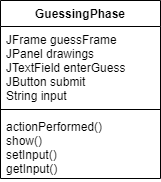

The diagram above was exported from draw.io. Its source (the exported page's mxGraphModel, read from the mxfile embedded in the PNG):
<mxGraphModel dx="161" dy="251" grid="0" gridSize="10" guides="1" tooltips="1" connect="1" arrows="1" fold="1" page="1" pageScale="1" pageWidth="827" pageHeight="1169" background="none" math="0" shadow="0">
  <root>
    <mxCell id="0" />
    <mxCell id="1" parent="0" />
    <mxCell id="8AwOU7T0cO-8cd-HOWhn-1" value="GuessingPhase" style="swimlane;fontStyle=1;align=center;verticalAlign=top;childLayout=stackLayout;horizontal=1;startSize=26;horizontalStack=0;resizeParent=1;resizeParentMax=0;resizeLast=0;collapsible=1;marginBottom=0;strokeColor=default;" parent="1" vertex="1">
      <mxGeometry x="254" y="102" width="160" height="178" as="geometry">
        <mxRectangle x="276" y="107" width="90" height="26" as="alternateBounds" />
      </mxGeometry>
    </mxCell>
    <mxCell id="8AwOU7T0cO-8cd-HOWhn-2" value="JFrame guessFrame&#10;JPanel drawings&#10;JTextField enterGuess&#10;JButton submit&#10;String input" style="text;strokeColor=none;fillColor=none;align=left;verticalAlign=top;spacingLeft=4;spacingRight=4;overflow=hidden;rotatable=0;points=[[0,0.5],[1,0.5]];portConstraint=eastwest;" parent="8AwOU7T0cO-8cd-HOWhn-1" vertex="1">
      <mxGeometry y="26" width="160" height="79" as="geometry" />
    </mxCell>
    <mxCell id="8AwOU7T0cO-8cd-HOWhn-3" value="" style="line;strokeWidth=1;fillColor=none;align=left;verticalAlign=middle;spacingTop=-1;spacingLeft=3;spacingRight=3;rotatable=0;labelPosition=right;points=[];portConstraint=eastwest;strokeColor=default;" parent="8AwOU7T0cO-8cd-HOWhn-1" vertex="1">
      <mxGeometry y="105" width="160" height="8" as="geometry" />
    </mxCell>
    <mxCell id="8AwOU7T0cO-8cd-HOWhn-4" value="actionPerformed()&#10;show()&#10;setInput()&#10;getInput()" style="text;strokeColor=none;fillColor=none;align=left;verticalAlign=top;spacingLeft=4;spacingRight=4;overflow=hidden;rotatable=0;points=[[0,0.5],[1,0.5]];portConstraint=eastwest;" parent="8AwOU7T0cO-8cd-HOWhn-1" vertex="1">
      <mxGeometry y="113" width="160" height="65" as="geometry" />
    </mxCell>
  </root>
</mxGraphModel>